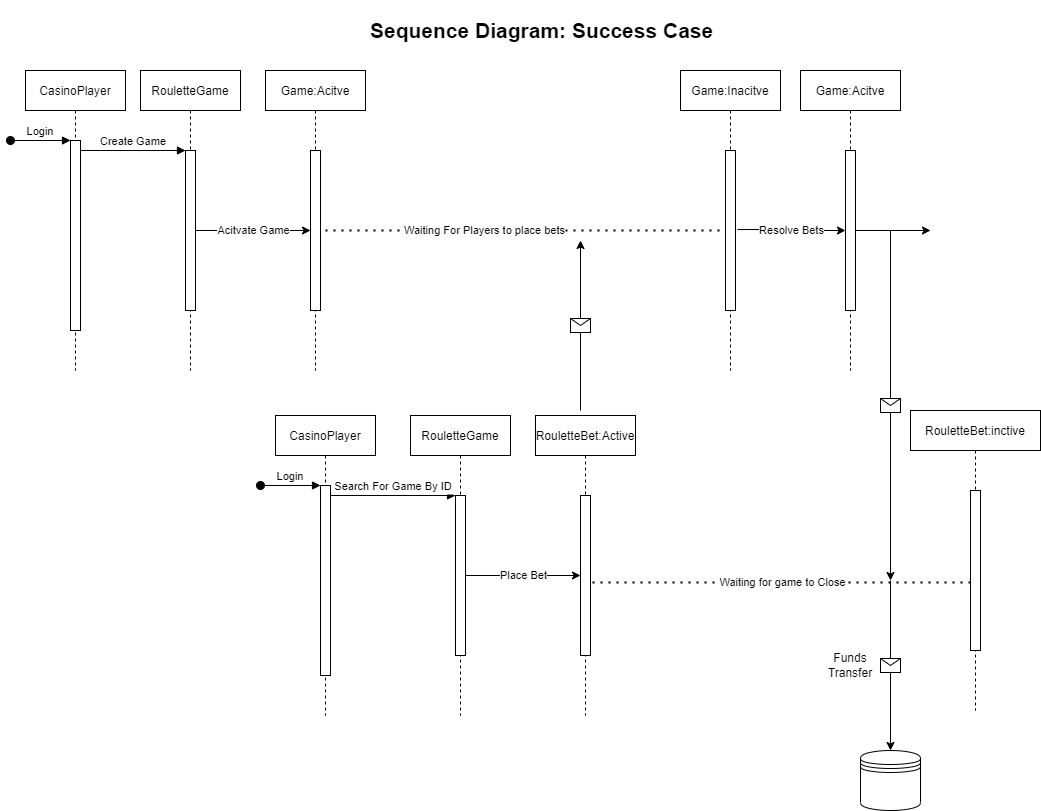

The diagram above was exported from draw.io. Its source (the exported page's mxGraphModel, read from the mxfile embedded in the PNG):
<mxGraphModel dx="1422" dy="857" grid="1" gridSize="10" guides="1" tooltips="1" connect="1" arrows="1" fold="1" page="1" pageScale="1" pageWidth="1100" pageHeight="850" math="0" shadow="0">
  <root>
    <mxCell id="0" />
    <mxCell id="1" parent="0" />
    <mxCell id="3nuBFxr9cyL0pnOWT2aG-1" value="CasinoPlayer" style="shape=umlLifeline;perimeter=lifelinePerimeter;container=1;collapsible=0;recursiveResize=0;rounded=0;shadow=0;strokeWidth=1;" parent="1" vertex="1">
      <mxGeometry x="305" y="425" width="100" height="300" as="geometry" />
    </mxCell>
    <mxCell id="3nuBFxr9cyL0pnOWT2aG-2" value="" style="points=[];perimeter=orthogonalPerimeter;rounded=0;shadow=0;strokeWidth=1;" parent="3nuBFxr9cyL0pnOWT2aG-1" vertex="1">
      <mxGeometry x="45" y="70" width="10" height="190" as="geometry" />
    </mxCell>
    <mxCell id="3nuBFxr9cyL0pnOWT2aG-3" value="Login" style="verticalAlign=bottom;startArrow=oval;endArrow=block;startSize=8;shadow=0;strokeWidth=1;" parent="3nuBFxr9cyL0pnOWT2aG-1" target="3nuBFxr9cyL0pnOWT2aG-2" edge="1">
      <mxGeometry relative="1" as="geometry">
        <mxPoint x="-15" y="70" as="sourcePoint" />
      </mxGeometry>
    </mxCell>
    <mxCell id="3nuBFxr9cyL0pnOWT2aG-5" value="RouletteGame" style="shape=umlLifeline;perimeter=lifelinePerimeter;container=1;collapsible=0;recursiveResize=0;rounded=0;shadow=0;strokeWidth=1;" parent="1" vertex="1">
      <mxGeometry x="440" y="425" width="100" height="300" as="geometry" />
    </mxCell>
    <mxCell id="3nuBFxr9cyL0pnOWT2aG-6" value="" style="points=[];perimeter=orthogonalPerimeter;rounded=0;shadow=0;strokeWidth=1;" parent="3nuBFxr9cyL0pnOWT2aG-5" vertex="1">
      <mxGeometry x="45" y="80" width="10" height="160" as="geometry" />
    </mxCell>
    <mxCell id="3nuBFxr9cyL0pnOWT2aG-8" value="Search For Game By ID" style="verticalAlign=bottom;endArrow=block;entryX=0;entryY=0;shadow=0;strokeWidth=1;" parent="1" source="3nuBFxr9cyL0pnOWT2aG-2" target="3nuBFxr9cyL0pnOWT2aG-6" edge="1">
      <mxGeometry relative="1" as="geometry">
        <mxPoint x="460" y="505" as="sourcePoint" />
        <mxPoint as="offset" />
      </mxGeometry>
    </mxCell>
    <mxCell id="TeCh7LoxlcS70KkFPWrg-1" value="RouletteBet:Active" style="shape=umlLifeline;perimeter=lifelinePerimeter;container=1;collapsible=0;recursiveResize=0;rounded=0;shadow=0;strokeWidth=1;" vertex="1" parent="1">
      <mxGeometry x="565" y="425" width="100" height="300" as="geometry" />
    </mxCell>
    <mxCell id="TeCh7LoxlcS70KkFPWrg-2" value="" style="points=[];perimeter=orthogonalPerimeter;rounded=0;shadow=0;strokeWidth=1;" vertex="1" parent="TeCh7LoxlcS70KkFPWrg-1">
      <mxGeometry x="45" y="80" width="10" height="160" as="geometry" />
    </mxCell>
    <mxCell id="TeCh7LoxlcS70KkFPWrg-24" value="" style="endArrow=classic;html=1;rounded=0;" edge="1" parent="TeCh7LoxlcS70KkFPWrg-1">
      <mxGeometry relative="1" as="geometry">
        <mxPoint x="45" y="-5" as="sourcePoint" />
        <mxPoint x="45" y="-175" as="targetPoint" />
      </mxGeometry>
    </mxCell>
    <mxCell id="TeCh7LoxlcS70KkFPWrg-25" value="" style="shape=message;html=1;outlineConnect=0;" vertex="1" parent="TeCh7LoxlcS70KkFPWrg-24">
      <mxGeometry width="20" height="14" relative="1" as="geometry">
        <mxPoint x="-10" y="-7" as="offset" />
      </mxGeometry>
    </mxCell>
    <mxCell id="TeCh7LoxlcS70KkFPWrg-3" value="Place Bet" style="edgeStyle=orthogonalEdgeStyle;rounded=0;orthogonalLoop=1;jettySize=auto;html=1;" edge="1" parent="1" source="3nuBFxr9cyL0pnOWT2aG-6" target="TeCh7LoxlcS70KkFPWrg-2">
      <mxGeometry relative="1" as="geometry" />
    </mxCell>
    <mxCell id="TeCh7LoxlcS70KkFPWrg-4" value="Waiting for game to Close" style="endArrow=none;dashed=1;html=1;dashPattern=1 3;strokeWidth=2;rounded=0;exitX=1.2;exitY=0.544;exitDx=0;exitDy=0;exitPerimeter=0;entryX=0.2;entryY=0.575;entryDx=0;entryDy=0;entryPerimeter=0;" edge="1" parent="1" source="TeCh7LoxlcS70KkFPWrg-2" target="TeCh7LoxlcS70KkFPWrg-39">
      <mxGeometry width="50" height="50" relative="1" as="geometry">
        <mxPoint x="735" y="415" as="sourcePoint" />
        <mxPoint x="990" y="592" as="targetPoint" />
      </mxGeometry>
    </mxCell>
    <mxCell id="TeCh7LoxlcS70KkFPWrg-5" value="CasinoPlayer" style="shape=umlLifeline;perimeter=lifelinePerimeter;container=1;collapsible=0;recursiveResize=0;rounded=0;shadow=0;strokeWidth=1;" vertex="1" parent="1">
      <mxGeometry x="55" y="80" width="100" height="300" as="geometry" />
    </mxCell>
    <mxCell id="TeCh7LoxlcS70KkFPWrg-6" value="" style="points=[];perimeter=orthogonalPerimeter;rounded=0;shadow=0;strokeWidth=1;" vertex="1" parent="TeCh7LoxlcS70KkFPWrg-5">
      <mxGeometry x="45" y="70" width="10" height="190" as="geometry" />
    </mxCell>
    <mxCell id="TeCh7LoxlcS70KkFPWrg-7" value="Login" style="verticalAlign=bottom;startArrow=oval;endArrow=block;startSize=8;shadow=0;strokeWidth=1;" edge="1" parent="TeCh7LoxlcS70KkFPWrg-5" target="TeCh7LoxlcS70KkFPWrg-6">
      <mxGeometry relative="1" as="geometry">
        <mxPoint x="-15" y="70" as="sourcePoint" />
      </mxGeometry>
    </mxCell>
    <mxCell id="TeCh7LoxlcS70KkFPWrg-9" value="RouletteGame" style="shape=umlLifeline;perimeter=lifelinePerimeter;container=1;collapsible=0;recursiveResize=0;rounded=0;shadow=0;strokeWidth=1;" vertex="1" parent="1">
      <mxGeometry x="170" y="80" width="100" height="300" as="geometry" />
    </mxCell>
    <mxCell id="TeCh7LoxlcS70KkFPWrg-10" value="" style="points=[];perimeter=orthogonalPerimeter;rounded=0;shadow=0;strokeWidth=1;" vertex="1" parent="TeCh7LoxlcS70KkFPWrg-9">
      <mxGeometry x="45" y="80" width="10" height="160" as="geometry" />
    </mxCell>
    <mxCell id="TeCh7LoxlcS70KkFPWrg-12" value="Create Game" style="verticalAlign=bottom;endArrow=block;entryX=0;entryY=0;shadow=0;strokeWidth=1;" edge="1" parent="1" source="TeCh7LoxlcS70KkFPWrg-6" target="TeCh7LoxlcS70KkFPWrg-10">
      <mxGeometry relative="1" as="geometry">
        <mxPoint x="210" y="160" as="sourcePoint" />
        <mxPoint as="offset" />
      </mxGeometry>
    </mxCell>
    <mxCell id="TeCh7LoxlcS70KkFPWrg-17" value="Acitvate Game" style="edgeStyle=orthogonalEdgeStyle;rounded=0;orthogonalLoop=1;jettySize=auto;html=1;" edge="1" parent="1" source="TeCh7LoxlcS70KkFPWrg-10">
      <mxGeometry relative="1" as="geometry">
        <mxPoint x="340" y="240" as="targetPoint" />
      </mxGeometry>
    </mxCell>
    <mxCell id="TeCh7LoxlcS70KkFPWrg-21" value="Game:Acitve" style="shape=umlLifeline;perimeter=lifelinePerimeter;container=1;collapsible=0;recursiveResize=0;rounded=0;shadow=0;strokeWidth=1;" vertex="1" parent="1">
      <mxGeometry x="295" y="80" width="100" height="300" as="geometry" />
    </mxCell>
    <mxCell id="TeCh7LoxlcS70KkFPWrg-22" value="" style="points=[];perimeter=orthogonalPerimeter;rounded=0;shadow=0;strokeWidth=1;" vertex="1" parent="TeCh7LoxlcS70KkFPWrg-21">
      <mxGeometry x="45" y="80" width="10" height="160" as="geometry" />
    </mxCell>
    <mxCell id="TeCh7LoxlcS70KkFPWrg-23" value="Waiting For Players to place bets" style="endArrow=none;dashed=1;html=1;dashPattern=1 3;strokeWidth=2;rounded=0;exitX=1.2;exitY=0.544;exitDx=0;exitDy=0;exitPerimeter=0;" edge="1" parent="1">
      <mxGeometry x="-0.1961" width="50" height="50" relative="1" as="geometry">
        <mxPoint x="355" y="240.03999999999996" as="sourcePoint" />
        <mxPoint x="750" y="240" as="targetPoint" />
        <mxPoint as="offset" />
      </mxGeometry>
    </mxCell>
    <mxCell id="TeCh7LoxlcS70KkFPWrg-28" value="Resolve Bets" style="edgeStyle=orthogonalEdgeStyle;rounded=0;orthogonalLoop=1;jettySize=auto;html=1;exitX=1.2;exitY=0.494;exitDx=0;exitDy=0;exitPerimeter=0;" edge="1" parent="1" source="TeCh7LoxlcS70KkFPWrg-30" target="TeCh7LoxlcS70KkFPWrg-32">
      <mxGeometry relative="1" as="geometry">
        <mxPoint x="845" y="240" as="targetPoint" />
        <mxPoint x="710" y="240" as="sourcePoint" />
      </mxGeometry>
    </mxCell>
    <mxCell id="TeCh7LoxlcS70KkFPWrg-29" value="Game:Inacitve" style="shape=umlLifeline;perimeter=lifelinePerimeter;container=1;collapsible=0;recursiveResize=0;rounded=0;shadow=0;strokeWidth=1;" vertex="1" parent="1">
      <mxGeometry x="710" y="80" width="100" height="300" as="geometry" />
    </mxCell>
    <mxCell id="TeCh7LoxlcS70KkFPWrg-30" value="" style="points=[];perimeter=orthogonalPerimeter;rounded=0;shadow=0;strokeWidth=1;" vertex="1" parent="TeCh7LoxlcS70KkFPWrg-29">
      <mxGeometry x="45" y="80" width="10" height="160" as="geometry" />
    </mxCell>
    <mxCell id="TeCh7LoxlcS70KkFPWrg-31" value="Game:Acitve" style="shape=umlLifeline;perimeter=lifelinePerimeter;container=1;collapsible=0;recursiveResize=0;rounded=0;shadow=0;strokeWidth=1;" vertex="1" parent="1">
      <mxGeometry x="830" y="80" width="100" height="300" as="geometry" />
    </mxCell>
    <mxCell id="TeCh7LoxlcS70KkFPWrg-32" value="" style="points=[];perimeter=orthogonalPerimeter;rounded=0;shadow=0;strokeWidth=1;" vertex="1" parent="TeCh7LoxlcS70KkFPWrg-31">
      <mxGeometry x="45" y="80" width="10" height="160" as="geometry" />
    </mxCell>
    <mxCell id="TeCh7LoxlcS70KkFPWrg-33" style="edgeStyle=orthogonalEdgeStyle;rounded=0;orthogonalLoop=1;jettySize=auto;html=1;" edge="1" parent="1" source="TeCh7LoxlcS70KkFPWrg-32">
      <mxGeometry relative="1" as="geometry">
        <mxPoint x="960" y="240" as="targetPoint" />
      </mxGeometry>
    </mxCell>
    <mxCell id="TeCh7LoxlcS70KkFPWrg-36" value="" style="endArrow=classic;html=1;rounded=0;" edge="1" parent="1">
      <mxGeometry relative="1" as="geometry">
        <mxPoint x="920" y="240" as="sourcePoint" />
        <mxPoint x="920" y="590" as="targetPoint" />
      </mxGeometry>
    </mxCell>
    <mxCell id="TeCh7LoxlcS70KkFPWrg-37" value="" style="shape=message;html=1;outlineConnect=0;" vertex="1" parent="TeCh7LoxlcS70KkFPWrg-36">
      <mxGeometry width="20" height="14" relative="1" as="geometry">
        <mxPoint x="-10" y="-7" as="offset" />
      </mxGeometry>
    </mxCell>
    <mxCell id="TeCh7LoxlcS70KkFPWrg-38" value="RouletteBet:inctive" style="shape=umlLifeline;perimeter=lifelinePerimeter;container=1;collapsible=0;recursiveResize=0;rounded=0;shadow=0;strokeWidth=1;" vertex="1" parent="1">
      <mxGeometry x="940" y="420" width="130" height="300" as="geometry" />
    </mxCell>
    <mxCell id="TeCh7LoxlcS70KkFPWrg-39" value="" style="points=[];perimeter=orthogonalPerimeter;rounded=0;shadow=0;strokeWidth=1;" vertex="1" parent="TeCh7LoxlcS70KkFPWrg-38">
      <mxGeometry x="60" y="80" width="10" height="160" as="geometry" />
    </mxCell>
    <mxCell id="TeCh7LoxlcS70KkFPWrg-42" value="" style="shape=datastore;whiteSpace=wrap;html=1;" vertex="1" parent="1">
      <mxGeometry x="890" y="760" width="60" height="60" as="geometry" />
    </mxCell>
    <mxCell id="TeCh7LoxlcS70KkFPWrg-43" value="" style="endArrow=classic;html=1;rounded=0;entryX=0.5;entryY=0;entryDx=0;entryDy=0;" edge="1" parent="1" target="TeCh7LoxlcS70KkFPWrg-42">
      <mxGeometry relative="1" as="geometry">
        <mxPoint x="920" y="590" as="sourcePoint" />
        <mxPoint x="1020" y="590" as="targetPoint" />
      </mxGeometry>
    </mxCell>
    <mxCell id="TeCh7LoxlcS70KkFPWrg-44" value="" style="shape=message;html=1;outlineConnect=0;" vertex="1" parent="TeCh7LoxlcS70KkFPWrg-43">
      <mxGeometry width="20" height="14" relative="1" as="geometry">
        <mxPoint x="-10" y="-7" as="offset" />
      </mxGeometry>
    </mxCell>
    <mxCell id="TeCh7LoxlcS70KkFPWrg-45" value="Funds Transfer" style="text;html=1;strokeColor=none;fillColor=none;align=center;verticalAlign=middle;whiteSpace=wrap;rounded=0;" vertex="1" parent="1">
      <mxGeometry x="850" y="660" width="60" height="30" as="geometry" />
    </mxCell>
    <mxCell id="TeCh7LoxlcS70KkFPWrg-47" value="&lt;h1&gt;&lt;font style=&quot;font-size: 21px&quot;&gt;Sequence Diagram: Success Case&lt;/font&gt;&lt;/h1&gt;" style="text;html=1;strokeColor=none;fillColor=none;spacing=5;spacingTop=-20;whiteSpace=wrap;overflow=hidden;rounded=0;" vertex="1" parent="1">
      <mxGeometry x="395" y="20" width="360" height="40" as="geometry" />
    </mxCell>
  </root>
</mxGraphModel>